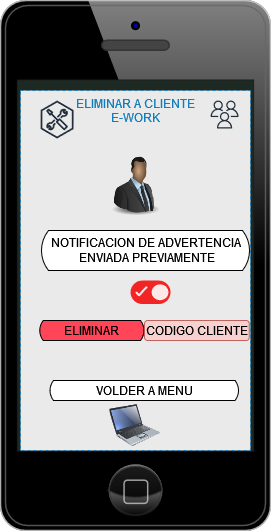

The diagram above was exported from draw.io. Its source (the exported page's mxGraphModel, read from the mxfile embedded in the PNG):
<mxGraphModel dx="1422" dy="780" grid="1" gridSize="10" guides="1" tooltips="1" connect="1" arrows="1" fold="1" page="1" pageScale="1" pageWidth="827" pageHeight="1169" math="0" shadow="0">
  <root>
    <mxCell id="0" />
    <mxCell id="1" parent="0" />
    <mxCell id="n-OPeqFF6pxBTr4OlcaG-1" value="" style="verticalLabelPosition=bottom;verticalAlign=top;html=1;shadow=0;dashed=0;strokeWidth=1;shape=mxgraph.ios.iPhone;bgStyle=bgGreen;fillColor=#aaaaaa;sketch=0;" parent="1" vertex="1">
      <mxGeometry x="270" y="90" width="270" height="530" as="geometry" />
    </mxCell>
    <mxCell id="n-OPeqFF6pxBTr4OlcaG-2" value="ELIMINAR A CLIENTE&#10;E-WORK&#10;" style="fillColor=#FFFFFF;strokeColor=#147EBA;dashed=1;verticalAlign=top;fontStyle=0;fontColor=#147EBA;absoluteArcSize=0;opacity=90;" parent="1" vertex="1">
      <mxGeometry x="290" y="180" width="230" height="360" as="geometry" />
    </mxCell>
    <mxCell id="n-OPeqFF6pxBTr4OlcaG-3" value="" style="sketch=0;outlineConnect=0;fontColor=#232F3E;gradientColor=none;fillColor=#232F3D;strokeColor=none;dashed=0;verticalLabelPosition=bottom;verticalAlign=top;align=center;html=1;fontSize=12;fontStyle=0;aspect=fixed;pointerEvents=1;shape=mxgraph.aws4.users;" parent="1" vertex="1">
      <mxGeometry x="480" y="190" width="28" height="28" as="geometry" />
    </mxCell>
    <mxCell id="n-OPeqFF6pxBTr4OlcaG-4" value="" style="sketch=0;outlineConnect=0;fontColor=#232F3E;gradientColor=none;fillColor=#232F3D;strokeColor=none;dashed=0;verticalLabelPosition=bottom;verticalAlign=top;align=center;html=1;fontSize=12;fontStyle=0;aspect=fixed;pointerEvents=1;shape=mxgraph.aws4.external_toolkit;" parent="1" vertex="1">
      <mxGeometry x="310" y="190" width="33.13" height="38" as="geometry" />
    </mxCell>
    <mxCell id="n-OPeqFF6pxBTr4OlcaG-6" value="VOLDER A MENU" style="html=1;dashed=0;whitespace=wrap;shape=mxgraph.dfd.loop;fillColor=default;" parent="1" vertex="1">
      <mxGeometry x="319" y="470" width="189.5" height="20" as="geometry" />
    </mxCell>
    <mxCell id="n-OPeqFF6pxBTr4OlcaG-9" value="" style="image;html=1;image=img/lib/clip_art/people/Suit_Man_Black_128x128.png;fontColor=none;fillColor=#FFFF33;opacity=90;" parent="1" vertex="1">
      <mxGeometry x="374.5" y="240" width="61" height="70" as="geometry" />
    </mxCell>
    <mxCell id="n-OPeqFF6pxBTr4OlcaG-10" value="" style="image;html=1;image=img/lib/clip_art/computers/Laptop_128x128.png;fontColor=none;fillColor=#FFFF33;opacity=90;" parent="1" vertex="1">
      <mxGeometry x="379.25" y="490" width="50.75" height="50" as="geometry" />
    </mxCell>
    <mxCell id="1e-8zkXOZBIWGVcvrAmM-1" value="ELIMINAR" style="html=1;dashed=0;whitespace=wrap;shape=mxgraph.dfd.loop;fillColor=#FF4557;" parent="1" vertex="1">
      <mxGeometry x="308.75" y="410" width="105.25" height="20" as="geometry" />
    </mxCell>
    <mxCell id="1e-8zkXOZBIWGVcvrAmM-2" value="CODIGO CLIENTE" style="rounded=1;whiteSpace=wrap;html=1;fillColor=#f8cecc;opacity=90;align=left;strokeColor=#b85450;" parent="1" vertex="1">
      <mxGeometry x="414" y="410" width="104.75" height="20" as="geometry" />
    </mxCell>
    <mxCell id="1e-8zkXOZBIWGVcvrAmM-3" value="&lt;div&gt;NOTIFICACION DE ADVERTENCIA&lt;/div&gt;&lt;div&gt;&amp;nbsp;ENVIADA PREVIAMENTE&lt;br&gt;&lt;/div&gt;" style="html=1;dashed=0;whitespace=wrap;shape=mxgraph.dfd.loop;fillColor=default;" parent="1" vertex="1">
      <mxGeometry x="310" y="320" width="210" height="40" as="geometry" />
    </mxCell>
    <mxCell id="wy8YIMUhlwM_OJJWWcMD-1" value="" style="fillColor=#F20F0F;strokeColor=none;rounded=1;arcSize=50;sketch=0;hachureGap=4;pointerEvents=0;fontFamily=Architects Daughter;fontSource=https%3A%2F%2Ffonts.googleapis.com%2Fcss%3Ffamily%3DArchitects%2BDaughter;fontSize=20;fontColor=none;opacity=90;" parent="1" vertex="1">
      <mxGeometry x="400" y="370" width="40" height="23.5" as="geometry" />
    </mxCell>
    <mxCell id="wy8YIMUhlwM_OJJWWcMD-2" value="" style="shape=ellipse;strokeColor=none;fillColor=#ffffff;sketch=0;hachureGap=4;pointerEvents=0;fontFamily=Architects Daughter;fontSource=https%3A%2F%2Ffonts.googleapis.com%2Fcss%3Ffamily%3DArchitects%2BDaughter;fontSize=20;fontColor=none;opacity=90;" parent="wy8YIMUhlwM_OJJWWcMD-1" vertex="1">
      <mxGeometry x="1" y="0.5" width="17" height="16" relative="1" as="geometry">
        <mxPoint x="-19" y="-8" as="offset" />
      </mxGeometry>
    </mxCell>
    <mxCell id="wy8YIMUhlwM_OJJWWcMD-3" value="" style="html=1;shadow=0;dashed=0;shape=mxgraph.atlassian.check;strokeColor=#ffffff;strokeWidth=2;sketch=1;hachureGap=4;pointerEvents=0;fontFamily=Architects Daughter;fontSource=https%3A%2F%2Ffonts.googleapis.com%2Fcss%3Ffamily%3DArchitects%2BDaughter;fontSize=20;fontColor=none;fillColor=#FFFFFF;opacity=90;" parent="wy8YIMUhlwM_OJJWWcMD-1" vertex="1">
      <mxGeometry y="0.5" width="10" height="8" relative="1" as="geometry">
        <mxPoint x="6" y="-5" as="offset" />
      </mxGeometry>
    </mxCell>
  </root>
</mxGraphModel>